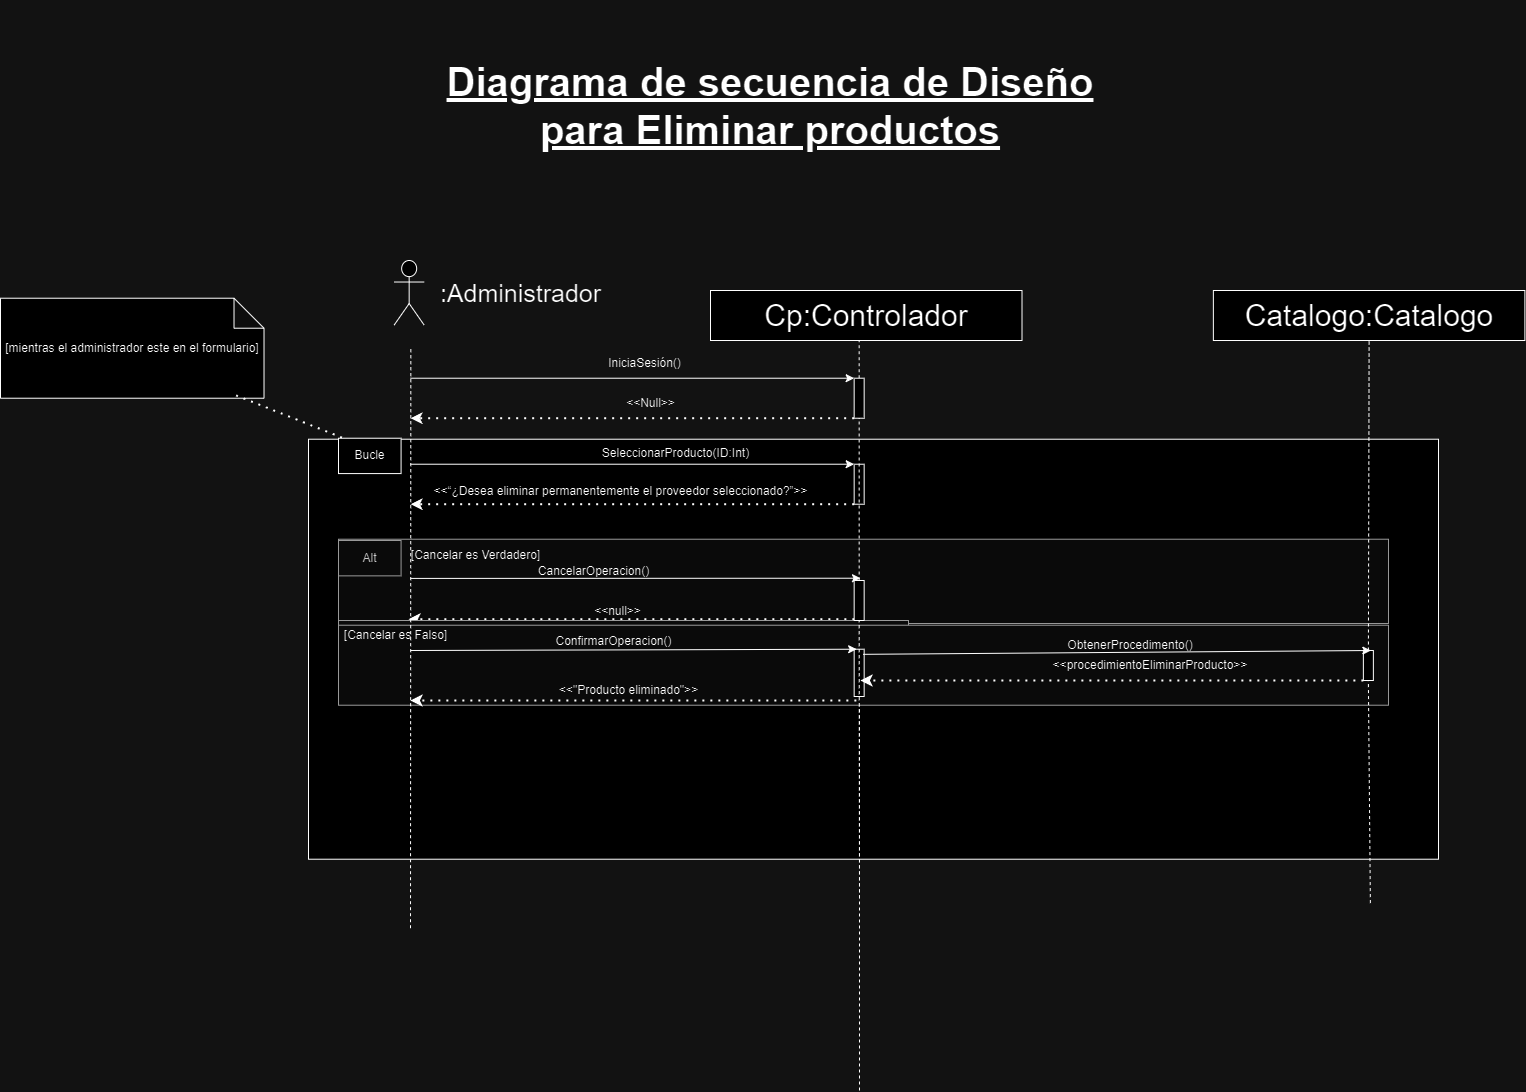

The diagram above was exported from draw.io. Its source (the exported page's mxGraphModel, read from the mxfile embedded in the PNG):
<mxGraphModel dx="-797" dy="-4799" grid="1" gridSize="10" guides="1" tooltips="1" connect="1" arrows="1" fold="1" page="1" pageScale="1" pageWidth="827" pageHeight="1169" math="0" shadow="0">
  <root>
    <mxCell id="0" />
    <mxCell id="1" parent="0" />
    <mxCell id="13MX7iWmSRfz8cy5cg6i-3043" value=" " style="group" connectable="0" vertex="1" parent="1">
      <mxGeometry x="5878" y="8638.72" width="1100" height="330" as="geometry" />
    </mxCell>
    <mxCell id="13MX7iWmSRfz8cy5cg6i-3044" value="" style="rounded=0;whiteSpace=wrap;html=1;" vertex="1" parent="13MX7iWmSRfz8cy5cg6i-3043">
      <mxGeometry x="-30" y="-90" width="1130" height="420" as="geometry" />
    </mxCell>
    <mxCell id="13MX7iWmSRfz8cy5cg6i-3045" value="" style="rounded=0;whiteSpace=wrap;html=1;fillColor=#f5f5f5;fontColor=#333333;strokeColor=#666666;" vertex="1" parent="13MX7iWmSRfz8cy5cg6i-3043">
      <mxGeometry y="10" width="1050" height="84.29" as="geometry" />
    </mxCell>
    <mxCell id="13MX7iWmSRfz8cy5cg6i-3046" value="" style="endArrow=classic;html=1;rounded=0;entryX=0;entryY=0;entryDx=0;entryDy=0;" edge="1" parent="13MX7iWmSRfz8cy5cg6i-3043">
      <mxGeometry width="50" height="50" relative="1" as="geometry">
        <mxPoint x="70.0010909090909" y="119.99857142857141" as="sourcePoint" />
        <mxPoint x="521.0800000000003" y="119.99857142857141" as="targetPoint" />
      </mxGeometry>
    </mxCell>
    <mxCell id="13MX7iWmSRfz8cy5cg6i-3047" value="Alt" style="rounded=0;whiteSpace=wrap;html=1;fillColor=#f5f5f5;fontColor=#333333;strokeColor=#666666;" vertex="1" parent="13MX7iWmSRfz8cy5cg6i-3043">
      <mxGeometry y="11.277142857142856" width="62.58109090909091" height="35.357142857142854" as="geometry" />
    </mxCell>
    <mxCell id="13MX7iWmSRfz8cy5cg6i-3048" value="CancelarOperacion()" style="text;html=1;align=center;verticalAlign=middle;resizable=0;points=[];autosize=1;strokeColor=none;fillColor=none;" vertex="1" parent="13MX7iWmSRfz8cy5cg6i-3043">
      <mxGeometry x="190" y="27" width="130" height="30" as="geometry" />
    </mxCell>
    <mxCell id="13MX7iWmSRfz8cy5cg6i-3049" value="" style="endArrow=classic;dashed=1;html=1;dashPattern=1 3;strokeWidth=2;rounded=0;endFill=1;exitX=0;exitY=1;exitDx=0;exitDy=0;" edge="1" parent="13MX7iWmSRfz8cy5cg6i-3043">
      <mxGeometry width="50" height="50" relative="1" as="geometry">
        <mxPoint x="515.8600000000006" y="89.99571428571426" as="sourcePoint" />
        <mxPoint x="69.99618181818187" y="89.99571428571426" as="targetPoint" />
      </mxGeometry>
    </mxCell>
    <mxCell id="13MX7iWmSRfz8cy5cg6i-3050" value="&amp;lt;&amp;lt;null&amp;gt;&amp;gt;" style="text;html=1;align=center;verticalAlign=middle;resizable=0;points=[];autosize=1;strokeColor=none;fillColor=none;" vertex="1" parent="13MX7iWmSRfz8cy5cg6i-3043">
      <mxGeometry x="244" y="67" width="70" height="30" as="geometry" />
    </mxCell>
    <mxCell id="13MX7iWmSRfz8cy5cg6i-3051" value="" style="endArrow=none;html=1;rounded=0;dashed=1;entryX=0.5;entryY=1;entryDx=0;entryDy=0;fontSize=30;" edge="1" parent="13MX7iWmSRfz8cy5cg6i-3043">
      <mxGeometry width="50" height="50" relative="1" as="geometry">
        <mxPoint x="521" y="561.2800000000002" as="sourcePoint" />
        <mxPoint x="521" y="81.5600000000004" as="targetPoint" />
      </mxGeometry>
    </mxCell>
    <mxCell id="13MX7iWmSRfz8cy5cg6i-3052" value="" style="rounded=0;whiteSpace=wrap;html=1;fillColor=#f5f5f5;fontColor=#333333;strokeColor=#666666;" vertex="1" parent="13MX7iWmSRfz8cy5cg6i-3043">
      <mxGeometry y="91.28" width="570" height="8.72" as="geometry" />
    </mxCell>
    <mxCell id="13MX7iWmSRfz8cy5cg6i-3053" value="" style="rounded=0;whiteSpace=wrap;html=1;fillColor=#f5f5f5;fontColor=#333333;strokeColor=#666666;" vertex="1" parent="13MX7iWmSRfz8cy5cg6i-3043">
      <mxGeometry y="96" width="1050" height="80" as="geometry" />
    </mxCell>
    <mxCell id="13MX7iWmSRfz8cy5cg6i-3054" value="ConfirmarOperacion()" style="text;html=1;align=center;verticalAlign=middle;resizable=0;points=[];autosize=1;strokeColor=none;fillColor=none;" vertex="1" parent="13MX7iWmSRfz8cy5cg6i-3043">
      <mxGeometry x="205.0036363636364" y="97.07142857142858" width="140" height="30" as="geometry" />
    </mxCell>
    <mxCell id="13MX7iWmSRfz8cy5cg6i-3055" value="&amp;lt;&amp;lt;&quot;Producto eliminado&quot;&amp;gt;&amp;gt;" style="text;html=1;align=center;verticalAlign=middle;resizable=0;points=[];autosize=1;strokeColor=none;fillColor=none;" vertex="1" parent="13MX7iWmSRfz8cy5cg6i-3043">
      <mxGeometry x="210" y="146.42857142857142" width="160" height="30" as="geometry" />
    </mxCell>
    <mxCell id="13MX7iWmSRfz8cy5cg6i-3056" value="" style="endArrow=classic;dashed=1;html=1;dashPattern=1 3;strokeWidth=2;rounded=0;endFill=1;exitX=0;exitY=1;exitDx=0;exitDy=0;" edge="1" parent="13MX7iWmSRfz8cy5cg6i-3043">
      <mxGeometry width="50" height="50" relative="1" as="geometry">
        <mxPoint x="517.8600000000004" y="171.2757142857143" as="sourcePoint" />
        <mxPoint x="71.99618181818182" y="171.2757142857143" as="targetPoint" />
      </mxGeometry>
    </mxCell>
    <mxCell id="13MX7iWmSRfz8cy5cg6i-3057" value="" style="rounded=0;whiteSpace=wrap;html=1;" vertex="1" parent="13MX7iWmSRfz8cy5cg6i-3043">
      <mxGeometry x="515.66" y="120" width="10" height="47.28" as="geometry" />
    </mxCell>
    <mxCell id="13MX7iWmSRfz8cy5cg6i-3058" value="[Cancelar es Falso]" style="text;html=1;align=center;verticalAlign=middle;resizable=0;points=[];autosize=1;strokeColor=none;fillColor=none;" vertex="1" parent="13MX7iWmSRfz8cy5cg6i-3043">
      <mxGeometry x="-8" y="91.28" width="130" height="30" as="geometry" />
    </mxCell>
    <mxCell id="13MX7iWmSRfz8cy5cg6i-3059" value="[Cancelar es Verdadero]" style="text;html=1;align=center;verticalAlign=middle;resizable=0;points=[];autosize=1;strokeColor=none;fillColor=none;" vertex="1" parent="13MX7iWmSRfz8cy5cg6i-3043">
      <mxGeometry x="62" y="11.280000000000655" width="150" height="30" as="geometry" />
    </mxCell>
    <mxCell id="13MX7iWmSRfz8cy5cg6i-3060" value="&amp;lt;&amp;lt;procedimientoEliminar&lt;span style=&quot;background-color: initial;&quot;&gt;Producto&amp;gt;&amp;gt;&lt;/span&gt;" style="text;strokeColor=none;align=center;fillColor=none;html=1;verticalAlign=middle;whiteSpace=wrap;rounded=0;" vertex="1" parent="13MX7iWmSRfz8cy5cg6i-3043">
      <mxGeometry x="711.9999999999982" y="121.28000000000065" width="200" height="30" as="geometry" />
    </mxCell>
    <mxCell id="13MX7iWmSRfz8cy5cg6i-3061" value=" " style="endArrow=classic;dashed=1;html=1;dashPattern=1 3;strokeWidth=2;rounded=0;endFill=1;entryX=0.824;entryY=0.949;entryDx=0;entryDy=0;entryPerimeter=0;exitX=0;exitY=1;exitDx=0;exitDy=0;" edge="1" parent="13MX7iWmSRfz8cy5cg6i-3043" source="13MX7iWmSRfz8cy5cg6i-3085">
      <mxGeometry width="50" height="50" relative="1" as="geometry">
        <mxPoint x="922.7699999999986" y="154.28000000000065" as="sourcePoint" />
        <mxPoint x="522" y="151.28000000000065" as="targetPoint" />
      </mxGeometry>
    </mxCell>
    <mxCell id="13MX7iWmSRfz8cy5cg6i-3062" value="ObtenerProcedimento()" style="text;strokeColor=none;align=center;fillColor=none;html=1;verticalAlign=middle;whiteSpace=wrap;rounded=0;" vertex="1" parent="13MX7iWmSRfz8cy5cg6i-3043">
      <mxGeometry x="691.9999999999982" y="101.28000000000065" width="200" height="30" as="geometry" />
    </mxCell>
    <mxCell id="13MX7iWmSRfz8cy5cg6i-3063" value="" style="endArrow=classic;html=1;rounded=0;entryX=0.25;entryY=0;entryDx=0;entryDy=0;" edge="1" parent="13MX7iWmSRfz8cy5cg6i-3043" target="13MX7iWmSRfz8cy5cg6i-3057">
      <mxGeometry width="50" height="50" relative="1" as="geometry">
        <mxPoint x="72" y="121.28000000000065" as="sourcePoint" />
        <mxPoint x="182" y="131.28000000000065" as="targetPoint" />
      </mxGeometry>
    </mxCell>
    <mxCell id="13MX7iWmSRfz8cy5cg6i-3064" value="" style="shape=umlActor;verticalLabelPosition=bottom;verticalAlign=top;html=1;outlineConnect=0;fontSize=30;" vertex="1" parent="1">
      <mxGeometry x="5933.66" y="8370" width="30" height="64.57" as="geometry" />
    </mxCell>
    <mxCell id="13MX7iWmSRfz8cy5cg6i-3065" value="" style="endArrow=none;html=1;rounded=0;dashed=1;entryX=0.5;entryY=1;entryDx=0;entryDy=0;fontSize=30;" edge="1" parent="1" source="13MX7iWmSRfz8cy5cg6i-3068">
      <mxGeometry width="50" height="50" relative="1" as="geometry">
        <mxPoint x="6393.66" y="9167.720000000001" as="sourcePoint" />
        <mxPoint x="6398.66" y="8445.72" as="targetPoint" />
      </mxGeometry>
    </mxCell>
    <mxCell id="13MX7iWmSRfz8cy5cg6i-3066" value="" style="endArrow=classic;html=1;rounded=0;entryX=0;entryY=0;entryDx=0;entryDy=0;" edge="1" parent="1" target="13MX7iWmSRfz8cy5cg6i-3068">
      <mxGeometry width="50" height="50" relative="1" as="geometry">
        <mxPoint x="5950" y="8487.72" as="sourcePoint" />
        <mxPoint x="6393.66" y="8487.72" as="targetPoint" />
      </mxGeometry>
    </mxCell>
    <mxCell id="13MX7iWmSRfz8cy5cg6i-3067" value="" style="endArrow=classic;dashed=1;html=1;dashPattern=1 3;strokeWidth=2;rounded=0;endFill=1;exitX=0;exitY=1;exitDx=0;exitDy=0;" edge="1" parent="1" source="13MX7iWmSRfz8cy5cg6i-3068">
      <mxGeometry width="50" height="50" relative="1" as="geometry">
        <mxPoint x="6383.66" y="8537.72" as="sourcePoint" />
        <mxPoint x="5950" y="8527.72" as="targetPoint" />
      </mxGeometry>
    </mxCell>
    <mxCell id="13MX7iWmSRfz8cy5cg6i-3068" value="" style="rounded=0;whiteSpace=wrap;html=1;" vertex="1" parent="1">
      <mxGeometry x="6393.66" y="8487.72" width="10" height="40" as="geometry" />
    </mxCell>
    <mxCell id="13MX7iWmSRfz8cy5cg6i-3069" value="&lt;font style=&quot;font-size: 25px;&quot;&gt;:Administrador&lt;/font&gt;" style="text;html=1;align=center;verticalAlign=middle;resizable=0;points=[];autosize=1;strokeColor=none;fillColor=none;" vertex="1" parent="1">
      <mxGeometry x="5970" y="8382.29" width="180" height="40" as="geometry" />
    </mxCell>
    <mxCell id="13MX7iWmSRfz8cy5cg6i-3070" value="IniciaSesión()" style="text;html=1;align=center;verticalAlign=middle;resizable=0;points=[];autosize=1;strokeColor=none;fillColor=none;" vertex="1" parent="1">
      <mxGeometry x="6133.66" y="8457.72" width="100" height="30" as="geometry" />
    </mxCell>
    <mxCell id="13MX7iWmSRfz8cy5cg6i-3071" value="" style="endArrow=classic;html=1;rounded=0;entryX=0;entryY=0;entryDx=0;entryDy=0;" edge="1" parent="1" target="13MX7iWmSRfz8cy5cg6i-3074">
      <mxGeometry width="50" height="50" relative="1" as="geometry">
        <mxPoint x="5950" y="8573.72" as="sourcePoint" />
        <mxPoint x="6388.66" y="8573.72" as="targetPoint" />
      </mxGeometry>
    </mxCell>
    <mxCell id="13MX7iWmSRfz8cy5cg6i-3072" value="SeleccionarProducto(ID:Int)" style="text;html=1;align=center;verticalAlign=middle;resizable=0;points=[];autosize=1;strokeColor=none;fillColor=none;" vertex="1" parent="1">
      <mxGeometry x="6130" y="8547.72" width="170" height="30" as="geometry" />
    </mxCell>
    <mxCell id="13MX7iWmSRfz8cy5cg6i-3073" value="" style="endArrow=classic;dashed=1;html=1;dashPattern=1 3;strokeWidth=2;rounded=0;endFill=1;exitX=0;exitY=1;exitDx=0;exitDy=0;" edge="1" parent="1" source="13MX7iWmSRfz8cy5cg6i-3074">
      <mxGeometry width="50" height="50" relative="1" as="geometry">
        <mxPoint x="6378.66" y="8623.72" as="sourcePoint" />
        <mxPoint x="5950" y="8613.72" as="targetPoint" />
      </mxGeometry>
    </mxCell>
    <mxCell id="13MX7iWmSRfz8cy5cg6i-3074" value="" style="rounded=0;whiteSpace=wrap;html=1;" vertex="1" parent="1">
      <mxGeometry x="6393.66" y="8573.72" width="10" height="40" as="geometry" />
    </mxCell>
    <mxCell id="13MX7iWmSRfz8cy5cg6i-3075" value="" style="endArrow=none;html=1;rounded=0;dashed=1;entryX=0.5;entryY=1;entryDx=0;entryDy=0;fontSize=30;" edge="1" parent="1">
      <mxGeometry width="50" height="50" relative="1" as="geometry">
        <mxPoint x="5950" y="9037.720000000001" as="sourcePoint" />
        <mxPoint x="5950.34" y="8457.72" as="targetPoint" />
      </mxGeometry>
    </mxCell>
    <mxCell id="13MX7iWmSRfz8cy5cg6i-3076" value="&amp;lt;&amp;lt;Null&amp;gt;&amp;gt;" style="text;html=1;align=center;verticalAlign=middle;resizable=0;points=[];autosize=1;strokeColor=none;fillColor=none;" vertex="1" parent="1">
      <mxGeometry x="6155" y="8497.72" width="70" height="30" as="geometry" />
    </mxCell>
    <mxCell id="13MX7iWmSRfz8cy5cg6i-3077" value="&amp;lt;&amp;lt;“¿Desea eliminar permanentemente el proveedor seleccionado?”&amp;gt;&amp;gt;" style="text;html=1;align=center;verticalAlign=middle;resizable=0;points=[];autosize=1;strokeColor=none;fillColor=none;" vertex="1" parent="1">
      <mxGeometry x="5960" y="8585.72" width="400" height="30" as="geometry" />
    </mxCell>
    <mxCell id="13MX7iWmSRfz8cy5cg6i-3078" value="" style="endArrow=classic;html=1;rounded=0;exitX=0;exitY=0.25;exitDx=0;exitDy=0;" edge="1" parent="1">
      <mxGeometry width="50" height="50" relative="1" as="geometry">
        <mxPoint x="5950" y="8687.916428571429" as="sourcePoint" />
        <mxPoint x="6400" y="8687.72" as="targetPoint" />
      </mxGeometry>
    </mxCell>
    <mxCell id="13MX7iWmSRfz8cy5cg6i-3079" value="Bucle" style="rounded=0;whiteSpace=wrap;html=1;" vertex="1" parent="1">
      <mxGeometry x="5878" y="8547.72" width="62.58109090909091" height="35.357142857142854" as="geometry" />
    </mxCell>
    <mxCell id="13MX7iWmSRfz8cy5cg6i-3080" value="[mientras el administrador este en el formulario]" style="shape=note;whiteSpace=wrap;html=1;backgroundOutline=1;darkOpacity=0.05;" vertex="1" parent="1">
      <mxGeometry x="5540" y="8407.72" width="263.51" height="100" as="geometry" />
    </mxCell>
    <mxCell id="13MX7iWmSRfz8cy5cg6i-3081" value="" style="endArrow=none;dashed=1;html=1;dashPattern=1 3;strokeWidth=2;rounded=0;exitX=0.894;exitY=0.972;exitDx=0;exitDy=0;exitPerimeter=0;" edge="1" parent="1" source="13MX7iWmSRfz8cy5cg6i-3080" target="13MX7iWmSRfz8cy5cg6i-3044">
      <mxGeometry width="50" height="50" relative="1" as="geometry">
        <mxPoint x="5760" y="8507.72" as="sourcePoint" />
        <mxPoint x="5875" y="8559.72" as="targetPoint" />
      </mxGeometry>
    </mxCell>
    <mxCell id="13MX7iWmSRfz8cy5cg6i-3082" value="Catalogo:Catalogo" style="rounded=0;whiteSpace=wrap;html=1;fontSize=30;" vertex="1" parent="1">
      <mxGeometry x="6752.869999999999" y="8400" width="311.5" height="50" as="geometry" />
    </mxCell>
    <mxCell id="13MX7iWmSRfz8cy5cg6i-3083" value="" style="endArrow=none;html=1;rounded=0;dashed=1;entryX=0.5;entryY=1;entryDx=0;entryDy=0;fontSize=30;" edge="1" parent="1" source="13MX7iWmSRfz8cy5cg6i-3085" target="13MX7iWmSRfz8cy5cg6i-3082">
      <mxGeometry width="50" height="50" relative="1" as="geometry">
        <mxPoint x="6909.869999999999" y="9012.58620689655" as="sourcePoint" />
        <mxPoint x="6907.869999999999" y="8630" as="targetPoint" />
      </mxGeometry>
    </mxCell>
    <mxCell id="13MX7iWmSRfz8cy5cg6i-3084" value="" style="endArrow=none;html=1;rounded=0;dashed=1;entryX=0.5;entryY=1;entryDx=0;entryDy=0;fontSize=30;" edge="1" parent="1" target="13MX7iWmSRfz8cy5cg6i-3085">
      <mxGeometry width="50" height="50" relative="1" as="geometry">
        <mxPoint x="6909.869999999999" y="9012.58620689655" as="sourcePoint" />
        <mxPoint x="6909.1" y="8450" as="targetPoint" />
      </mxGeometry>
    </mxCell>
    <mxCell id="13MX7iWmSRfz8cy5cg6i-3085" value=" " style="rounded=0;whiteSpace=wrap;html=1;" vertex="1" parent="1">
      <mxGeometry x="6902.87" y="8760" width="10" height="30" as="geometry" />
    </mxCell>
    <mxCell id="13MX7iWmSRfz8cy5cg6i-3086" value="Cp:Controlador" style="rounded=0;whiteSpace=wrap;html=1;fontSize=30;" vertex="1" parent="1">
      <mxGeometry x="6250" y="8400" width="311.5" height="50" as="geometry" />
    </mxCell>
    <mxCell id="13MX7iWmSRfz8cy5cg6i-3087" value="" style="endArrow=none;html=1;rounded=0;dashed=1;entryX=0.5;entryY=1;entryDx=0;entryDy=0;fontSize=30;" edge="1" parent="1" source="13MX7iWmSRfz8cy5cg6i-3089" target="13MX7iWmSRfz8cy5cg6i-3068">
      <mxGeometry width="50" height="50" relative="1" as="geometry">
        <mxPoint x="6399" y="9007.720000000001" as="sourcePoint" />
        <mxPoint x="6398.66" y="8445.72" as="targetPoint" />
      </mxGeometry>
    </mxCell>
    <mxCell id="13MX7iWmSRfz8cy5cg6i-3088" value="" style="endArrow=none;html=1;rounded=0;dashed=1;entryX=0.5;entryY=1;entryDx=0;entryDy=0;fontSize=30;" edge="1" parent="1" target="13MX7iWmSRfz8cy5cg6i-3089">
      <mxGeometry width="50" height="50" relative="1" as="geometry">
        <mxPoint x="6399" y="9007.720000000001" as="sourcePoint" />
        <mxPoint x="6399" y="8528" as="targetPoint" />
      </mxGeometry>
    </mxCell>
    <mxCell id="13MX7iWmSRfz8cy5cg6i-3089" value="" style="rounded=0;whiteSpace=wrap;html=1;" vertex="1" parent="1">
      <mxGeometry x="6393.66" y="8690" width="10" height="40" as="geometry" />
    </mxCell>
    <mxCell id="13MX7iWmSRfz8cy5cg6i-3090" value="Diagrama de secuencia de Diseño&lt;div&gt;para Eliminar productos&lt;br&gt;&lt;/div&gt;" style="text;strokeColor=none;align=center;fillColor=none;html=1;verticalAlign=middle;whiteSpace=wrap;rounded=0;fontStyle=5;fontSize=40;" vertex="1" parent="1">
      <mxGeometry x="5960" y="8110" width="700" height="210" as="geometry" />
    </mxCell>
    <mxCell id="13MX7iWmSRfz8cy5cg6i-3091" value="" style="endArrow=classic;html=1;rounded=0;exitX=0.888;exitY=0.108;exitDx=0;exitDy=0;entryX=0.75;entryY=0;entryDx=0;entryDy=0;exitPerimeter=0;" edge="1" parent="1" source="13MX7iWmSRfz8cy5cg6i-3057" target="13MX7iWmSRfz8cy5cg6i-3085">
      <mxGeometry width="50" height="50" relative="1" as="geometry">
        <mxPoint x="6550" y="8780" as="sourcePoint" />
        <mxPoint x="6600" y="8730" as="targetPoint" />
      </mxGeometry>
    </mxCell>
  </root>
</mxGraphModel>